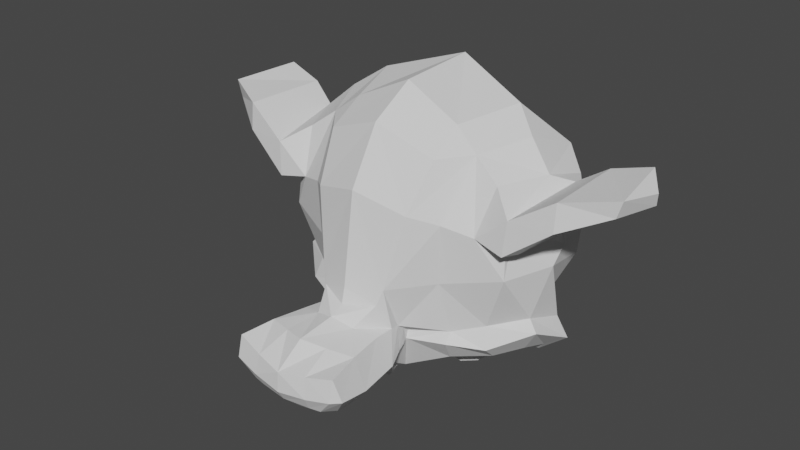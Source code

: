 # Source: Monkey.blend  (saved by Blender 2.81.16; exported with 4.5.12 LTS)
import bpy
from mathutils import Matrix  # noqa: F401  (used for matrix-valued properties, if any)

bpy.ops.wm.read_factory_settings(use_empty=True)
scene = bpy.context.scene
scene.name = 'Scene'

# ---- collections
col_collection = bpy.data.collections.new('Collection'); scene.collection.children.link(col_collection)

# ---- world
world_world = bpy.data.worlds.new('World'); scene.world = world_world
world_world.use_nodes = True; world_world.node_tree.nodes.clear()
_N = world_world.node_tree.nodes; _L = world_world.node_tree.links
n0 = _N.new('ShaderNodeOutputWorld'); n0.name = 'World Output'; n0.location = (300, 300)
n1 = _N.new('ShaderNodeBackground'); n1.name = 'Background'; n1.location = (10, 300)
n1.inputs[0].default_value = (0.05088, 0.05088, 0.05088, 1.0)
_L.new(n1.outputs[0], n0.inputs[0])
n0.is_active_output = True
world_world.color = (0.05088, 0.05088, 0.05088)
world_world.use_sun_shadow = False
world_world.sun_shadow_jitter_overblur = 0.0

# ---- meshes
me_suzanne = bpy.data.meshes.new('Suzanne')
me_suzanne.from_pydata([(-0.4375, -0.2306, -0.3709), (0.4375, -0.2306, -0.3709), (-0.5, -0.3009, -0.2928), (0.5, -0.3009, -0.2928), (-0.5469, -0.34, -0.1834), (0.5469, -0.34, -0.1834), (-0.3516, -0.4181, -0.2225), (0.3516, -0.4181, -0.2225), (-0.3516, -0.3634, -0.3241), (0.3516, -0.3634, -0.3241), (-0.3516, -0.2619, -0.3866), (0.3516, -0.2619, -0.3866), (-0.2734, -0.2306, -0.4022), (0.2734, -0.2306, -0.4022), (-0.2031, -0.3009, -0.3475), (0.2031, -0.3009, -0.3475), (-0.1563, -0.34, -0.2537), (0.1562, -0.34, -0.2537), (-0.07813, -0.1525, -0.2616), (0.07812, -0.1525, -0.2616), (-0.1406, -0.1525, -0.3475), (0.1406, -0.1525, -0.3475), (-0.2422, -0.1525, -0.4022), (0.2422, -0.1525, -0.4022), (-0.2734, -0.06657, -0.4022), (0.2734, -0.06657, -0.4022), (-0.2031, -0.004068, -0.3475), (0.2031, -0.004068, -0.3475), (-0.1563, 0.04281, -0.2537), (0.1562, 0.04281, -0.2537), (-0.3516, 0.1209, -0.2225), (0.3516, 0.1209, -0.2225), (-0.3516, 0.05843, -0.3241), (0.3516, 0.05843, -0.3241), (-0.3516, -0.03532, -0.3866), (0.3516, -0.03532, -0.3866), (-0.4375, -0.06657, -0.3709), (0.4375, -0.06657, -0.3709), (-0.5, -0.004068, -0.2928), (0.5, -0.004068, -0.2928), (-0.5469, 0.04281, -0.1834), (0.5469, 0.04281, -0.1834), (-0.625, -0.1525, -0.1678), (0.625, -0.1525, -0.1678), (-0.5625, -0.1525, -0.2772), (0.5625, -0.1525, -0.2772), (-0.4688, -0.1525, -0.3631), (0.4687, -0.1525, -0.3631), (-0.4766, -0.1525, -0.3787), (0.4766, -0.1525, -0.3787), (-0.4453, -0.05876, -0.3866), (0.4453, -0.05876, -0.3866), (-0.3516, -0.01969, -0.41), (0.3516, -0.01969, -0.41), (-0.2656, -0.05876, -0.4256), (0.2656, -0.05876, -0.4256), (-0.2266, -0.1525, -0.4256), (0.2266, -0.1525, -0.4256), (-0.2656, -0.2384, -0.4256), (0.2656, -0.2384, -0.4256), (-0.3516, -0.1525, -0.4334), (0.3516, -0.1525, -0.4334), (-0.3516, -0.2775, -0.41), (0.3516, -0.2775, -0.41), (-0.4453, -0.2384, -0.3866), (0.4453, -0.2384, -0.3866), (-3.633e-08, 0.03499, -0.3475), (-4.316e-08, -0.04313, -0.4256), (-3.565e-08, -1.074, -0.3397), (-3.975e-08, -0.715, -0.3866), (-4.111e-08, -0.5822, -0.4022), (-3.428e-08, -1.168, -0.3241), (-2.404e-08, 0.01156, -0.2069), (-2.13e-08, 0.1756, -0.1756), (7.636e-08, 0.5037, 0.9416), (1.03e-07, 0.1678, 1.246), (1.01e-07, -0.3244, 1.223), (5.929e-08, -0.7775, 0.7463), (-0.2031, -0.5822, -0.1678), (0.2031, -0.5822, -0.1678), (-0.3125, -0.8322, -0.1756), (0.3125, -0.8322, -0.1756), (-0.3516, -1.09, -0.1756), (0.3516, -1.09, -0.1756), (-0.3672, -1.285, -0.1366), (0.3672, -1.285, -0.1366), (-0.3281, -1.34, -0.1287), (0.3281, -1.34, -0.1287), (-0.1797, -1.363, -0.16), (0.1797, -1.363, -0.16), (-2.199e-08, -1.379, -0.1834), (-0.4375, -0.5353, -0.1366), (0.4375, -0.5353, -0.1366), (-0.6328, -0.4338, -0.1444), (0.6328, -0.4338, -0.1444), (-0.8281, -0.2463, -0.05062), (0.8281, -0.2463, -0.05062), (-0.8594, 0.03499, -0.1991), (0.8594, 0.03499, -0.1991), (-0.7109, 0.08968, -0.2303), (0.7109, 0.08968, -0.2303), (-0.4922, 0.2069, -0.2928), (0.4922, 0.2069, -0.2928), (-0.3203, 0.3631, -0.3397), (0.3203, 0.3631, -0.3397), (-0.1563, 0.3241, -0.3631), (0.1562, 0.3241, -0.3631), (-0.0625, 0.09749, -0.3553), (0.0625, 0.09749, -0.3553), (-0.1641, 0.01937, -0.3787), (0.1641, 0.01937, -0.3787), (-0.125, -0.09001, -0.3709), (0.125, -0.09001, -0.3709), (-0.2031, -0.3009, -0.3475), (0.2031, -0.3009, -0.3475), (-0.375, -0.3791, -0.3084), (0.375, -0.3791, -0.3084), (-0.4922, -0.3322, -0.2772), (0.4922, -0.3322, -0.2772), (-0.625, -0.2072, -0.2537), (0.625, -0.2072, -0.2537), (-0.6406, -0.09782, -0.2537), (0.6406, -0.09782, -0.2537), (-0.6016, -0.01969, -0.2694), (0.6016, -0.01969, -0.2694), (-0.4297, 0.04281, -0.3241), (0.4297, 0.04281, -0.3241), (-0.25, 0.07406, -0.3631), (0.25, 0.07406, -0.3631), (-3.565e-08, -1.16, -0.3397), (-0.1094, -1.113, -0.3397), (0.1094, -1.113, -0.3397), (-0.1172, -1.231, -0.3162), (0.1172, -1.231, -0.3162), (-0.0625, -1.278, -0.3006), (0.0625, -1.278, -0.3006), (-3.155e-08, -1.285, -0.2928), (-3.701e-08, -0.59, -0.3553), (-3.633e-08, -0.5353, -0.3475), (-0.1016, -0.5431, -0.3475), (0.1016, -0.5431, -0.3475), (-0.125, -0.6213, -0.3553), (0.125, -0.6213, -0.3553), (-0.08594, -0.6838, -0.3475), (0.08594, -0.6838, -0.3475), (-0.3984, -0.4416, -0.2772), (0.3984, -0.4416, -0.2772), (-0.6172, -0.34, -0.2303), (0.6172, -0.34, -0.2303), (-0.7266, -0.1916, -0.2069), (0.7266, -0.1916, -0.2069), (-0.7422, -0.01969, -0.2616), (0.7422, -0.01969, -0.2616), (-0.6875, 0.01937, -0.3319), (0.6875, 0.01937, -0.3319), (-0.4375, 0.1522, -0.4022), (0.4375, 0.1522, -0.4022), (-0.3125, 0.2459, -0.4412), (0.3125, 0.2459, -0.4412), (-0.2031, 0.2225, -0.4569), (0.2031, 0.2225, -0.4569), (-0.1016, 0.03499, -0.4491), (0.1016, 0.03499, -0.4491), (-0.125, -0.4963, -0.4178), (0.125, -0.4963, -0.4178), (-0.2109, -0.84, -0.3162), (0.2109, -0.84, -0.3162), (-0.25, -1.098, -0.2928), (0.25, -1.098, -0.2928), (-0.2656, -1.215, -0.2694), (0.2656, -1.215, -0.2694), (-0.2344, -1.309, -0.2381), (0.2344, -1.309, -0.2381), (-0.1641, -1.324, -0.2381), (0.1641, -1.324, -0.2381), (-2.745e-08, -1.34, -0.2459), (-3.496e-08, -0.3478, -0.3319), (-3.838e-08, -0.1838, -0.3709), (-0.3281, 0.08187, -0.3475), (0.3281, 0.08187, -0.3475), (-0.1641, -0.2541, -0.3553), (0.1641, -0.2541, -0.3553), (-0.1328, -0.1838, -0.3631), (0.1328, -0.1838, -0.3631), (-0.1172, -1.082, -0.3397), (0.1172, -1.082, -0.3397), (-0.07813, -0.84, -0.3553), (0.07812, -0.84, -0.3553), (-3.701e-08, -0.84, -0.3553), (-3.633e-08, -0.7228, -0.3475), (-0.09375, -0.6681, -0.3866), (0.09375, -0.6681, -0.3866), (-0.1328, -0.6213, -0.4022), (0.1328, -0.6213, -0.4022), (-0.1094, -0.5275, -0.3866), (0.1094, -0.5275, -0.3866), (-0.03906, -0.5197, -0.3866), (0.03906, -0.5197, -0.3866), (-4.384e-08, -0.5978, -0.4334), (-0.04688, -0.5431, -0.4178), (0.04687, -0.5431, -0.4178), (-0.09375, -0.5509, -0.4178), (0.09375, -0.5509, -0.4178), (-0.1094, -0.6213, -0.4334), (0.1094, -0.6213, -0.4334), (-0.07813, -0.6447, -0.41), (0.07812, -0.6447, -0.41), (-4.179e-08, -0.6838, -0.41), (-0.2578, -0.7072, -0.16), (0.2578, -0.7072, -0.16), (-0.1641, -0.6369, -0.3162), (0.1641, -0.6369, -0.3162), (-0.1797, -0.7072, -0.3162), (0.1797, -0.7072, -0.3162), (-0.2344, -0.6447, -0.16), (0.2344, -0.6447, -0.16), (-3.155e-08, -1.27, -0.2928), (-0.04688, -1.262, -0.2928), (0.04687, -1.262, -0.2928), (-0.09375, -1.215, -0.3162), (0.09375, -1.215, -0.3162), (-0.09375, -1.137, -0.3319), (0.09375, -1.137, -0.3319), (-2.882e-08, -1.176, -0.2616), (-0.09375, -1.145, -0.2694), (0.09375, -1.145, -0.2694), (-0.09375, -1.207, -0.2459), (0.09375, -1.207, -0.2459), (-0.04688, -1.246, -0.2381), (0.04687, -1.246, -0.2381), (-2.677e-08, -1.254, -0.2381), (-0.1719, -0.1759, -0.3866), (0.1719, -0.1759, -0.3866), (-0.1875, -0.2384, -0.3787), (0.1875, -0.2384, -0.3787), (-0.3359, 0.03499, -0.3631), (0.3359, 0.03499, -0.3631), (-0.2734, 0.02718, -0.3787), (0.2734, 0.02718, -0.3787), (-0.4219, 0.003744, -0.3787), (0.4219, 0.003744, -0.3787), (-0.5625, -0.04313, -0.3006), (0.5625, -0.04313, -0.3006), (-0.5859, -0.1056, -0.2928), (0.5859, -0.1056, -0.2928), (-0.5781, -0.1994, -0.285), (0.5781, -0.1994, -0.285), (-0.4766, -0.2931, -0.3241), (0.4766, -0.2931, -0.3241), (-0.375, -0.3322, -0.3475), (0.375, -0.3322, -0.3475), (-0.2266, -0.2853, -0.3866), (0.2266, -0.2853, -0.3866), (-0.1797, -0.09782, -0.3866), (0.1797, -0.09782, -0.3866), (-0.2109, -0.01969, -0.3866), (0.2109, -0.01969, -0.3866), (-0.2344, -0.03532, -0.3631), (0.2344, -0.03532, -0.3631), (-0.1953, -0.09782, -0.3631), (0.1953, -0.09782, -0.3631), (-0.2422, -0.2697, -0.3631), (0.2422, -0.2697, -0.3631), (-0.375, -0.3088, -0.3319), (0.375, -0.3088, -0.3319), (-0.4609, -0.2775, -0.3084), (0.4609, -0.2775, -0.3084), (-0.5469, -0.1838, -0.2772), (0.5469, -0.1838, -0.2772), (-0.5547, -0.1134, -0.2772), (0.5547, -0.1134, -0.2772), (-0.5313, -0.05876, -0.285), (0.5312, -0.05876, -0.285), (-0.4141, -0.004068, -0.3553), (0.4141, -0.004068, -0.3553), (-0.2813, 0.003744, -0.3709), (0.2812, 0.003744, -0.3709), (-0.3359, 0.01156, -0.3553), (0.3359, 0.01156, -0.3553), (-0.2031, -0.2228, -0.3553), (0.2031, -0.2228, -0.3553), (-0.1953, -0.1681, -0.3553), (0.1953, -0.1681, -0.3553), (-0.1094, 0.06624, -0.2147), (0.1094, 0.06624, -0.2147), (-0.1953, 0.2694, -0.2225), (0.1953, 0.2694, -0.2225), (-0.3359, 0.2928, -0.1991), (0.3359, 0.2928, -0.1991), (-0.4844, 0.16, -0.16), (0.4844, 0.16, -0.16), (-0.6797, 0.05843, -0.0975), (0.6797, 0.05843, -0.0975), (-0.7969, 0.01156, -0.06625), (0.7969, 0.01156, -0.06625), (-0.7734, -0.2306, 0.01969), (0.7734, -0.2306, 0.01969), (-0.6016, -0.3947, -0.01937), (0.6016, -0.3947, -0.01937), (-0.4375, -0.4884, -0.07406), (0.4375, -0.4884, -0.07406), (3.283e-09, 0.5037, 0.1056), (3.538e-08, 0.5897, 0.4728), (8.729e-08, -0.59, 1.067), (1.216e-08, -0.8556, 0.2072), (-1.174e-08, -1.371, -0.06625), (-1.498e-09, -1.199, 0.05094), (5.509e-10, -0.965, 0.07438), (3.966e-09, -0.8791, 0.1134), (-0.8516, -0.1603, 0.34), (0.8516, -0.1603, 0.34), (-0.8594, -0.07438, 0.4416), (0.8594, -0.07438, 0.4416), (-0.7734, -0.1291, 0.8322), (0.7734, -0.1291, 0.8322), (-0.4609, 0.04281, 1.098), (0.4609, 0.04281, 1.098), (-0.7344, -0.4416, 0.3244), (0.7344, -0.4416, 0.3244), (-0.5937, -0.5197, 0.5588), (0.5938, -0.5197, 0.5588), (-0.6406, -0.4025, 0.8244), (0.6406, -0.4025, 0.8244), (-0.3359, -0.34, 1.059), (0.3359, -0.34, 1.059), (-0.2344, -0.7463, -0.01156), (0.2344, -0.7463, -0.01156), (-0.1797, -0.8088, 0.1369), (0.1797, -0.8088, 0.1369), (-0.2891, -1.106, 0.01188), (0.2891, -1.106, 0.01188), (-0.25, -0.8947, 0.004067), (0.25, -0.8947, 0.004067), (-0.3281, -1.309, -0.003745), (0.3281, -1.309, -0.003746), (-0.1406, -1.153, 0.0275), (0.1406, -1.153, 0.0275), (-0.125, -0.9338, 0.03532), (0.125, -0.9338, 0.03532), (-0.1641, -1.34, -0.04281), (0.1641, -1.34, -0.04281), (-0.2188, -0.6759, -0.035), (0.2187, -0.6759, -0.035), (-0.2109, -0.6213, -0.07406), (0.2109, -0.6213, -0.07406), (-0.2031, -0.5666, -0.1053), (0.2031, -0.5666, -0.1053), (-0.2109, -0.7853, 0.2306), (0.2109, -0.7853, 0.2306), (-0.2969, -0.7072, 0.6603), (0.2969, -0.7072, 0.6603), (-0.3437, -0.5431, 0.9338), (0.3438, -0.5431, 0.9338), (-0.4531, 0.4725, 0.7775), (0.4531, 0.4725, 0.7775), (-0.4531, 0.535, 0.465), (0.4531, 0.535, 0.465), (-0.4531, 0.4569, 0.1603), (0.4531, 0.4569, 0.1603), (-0.4609, 0.1287, -0.035), (0.4609, 0.1287, -0.035), (-0.7266, 0.01156, 0.05875), (0.7266, 0.01156, 0.05875), (-0.6328, 0.05843, 0.1134), (0.6328, 0.05843, 0.1134), (-0.6406, 0.3084, 0.34), (0.6406, 0.3084, 0.34), (-0.7969, 0.1678, 0.2697), (0.7969, 0.1678, 0.2697), (-0.7969, 0.2225, 0.5119), (0.7969, 0.2225, 0.5119), (-0.6406, 0.3553, 0.59), (0.6406, 0.3553, 0.59), (-0.6406, 0.285, 0.84), (0.6406, 0.285, 0.84), (-0.7969, 0.1444, 0.7541), (0.7969, 0.1444, 0.7541), (-0.6172, -0.06657, 0.9806), (0.6172, -0.06657, 0.9806), (-0.4844, -0.3713, 0.9416), (0.4844, -0.3713, 0.9416), (-0.8203, -0.06657, 0.5978), (0.8203, -0.06657, 0.5978), (-0.4062, -0.5666, 0.2463), (0.4063, -0.5666, 0.2463), (-0.4297, -0.59, 0.6056), (0.4297, -0.59, 0.6056), (-0.8906, 0.01156, 0.6291), (0.8906, 0.01156, 0.6291), (-0.7734, -0.5353, 0.5197), (0.7734, -0.5353, 0.5197), (-1.039, -0.4963, 0.7228), (1.039, -0.4963, 0.7228), (-1.281, -0.34, 0.8244), (1.281, -0.34, 0.8244), (-1.352, -0.07438, 0.8166), (1.352, -0.07438, 0.8166), (-1.234, 0.1131, 0.8166), (1.234, 0.1131, 0.8166), (-1.023, 0.08187, 0.7072), (1.023, 0.08187, 0.7072), (-1.016, 0.01937, 0.6838), (1.016, 0.01937, 0.6838), (-1.187, 0.04281, 0.7853), (1.188, 0.04281, 0.7853), (-1.266, -0.1056, 0.8009), (1.266, -0.1056, 0.8009), (-1.211, -0.3166, 0.8009), (1.211, -0.3166, 0.8009), (-1.031, -0.4338, 0.6994), (1.031, -0.4338, 0.6994), (-0.8281, -0.465, 0.5275), (0.8281, -0.465, 0.5275), (-0.9219, -0.03532, 0.6134), (0.9219, -0.03532, 0.6134), (-0.9453, -0.09001, 0.6838), (0.9453, -0.09001, 0.6838), (-0.8828, -0.4181, 0.6056), (0.8828, -0.4181, 0.6056), (-1.039, -0.3947, 0.7619), (1.039, -0.3947, 0.7619), (-1.187, -0.3009, 0.84), (1.188, -0.3009, 0.84), (-1.234, -0.1447, 0.84), (1.234, -0.1447, 0.84), (-1.172, -0.03532, 0.8322), (1.172, -0.03532, 0.8322), (-1.023, -0.05094, 0.7541), (1.023, -0.05094, 0.7541), (-0.8437, -0.1056, 0.6056), (0.8438, -0.1056, 0.6056), (-0.8359, -0.2228, 0.6681), (0.8359, -0.2228, 0.6681), (-0.7578, -0.3009, 0.6681), (0.7578, -0.3009, 0.6681), (-0.8203, -0.3088, 0.6681), (0.8203, -0.3088, 0.6681), (-0.8437, -0.3791, 0.6681), (0.8438, -0.3791, 0.6681), (-0.8125, -0.4103, 0.6681), (0.8125, -0.4103, 0.6681), (-0.7266, -0.3947, 0.465), (0.7266, -0.3947, 0.465), (-0.7187, -0.4181, 0.5666), (0.7188, -0.4181, 0.5666), (-0.7187, -0.3556, 0.5822), (0.7188, -0.3556, 0.5822), (-0.7969, -0.1916, 0.6056), (0.7969, -0.1916, 0.6056), (-0.8906, -0.1525, 0.6603), (0.8906, -0.1525, 0.6603), (-0.8906, -0.1603, 0.715), (0.8906, -0.1603, 0.715), (-0.8125, -0.4103, 0.715), (0.8125, -0.4103, 0.715), (-0.8516, -0.3791, 0.715), (0.8516, -0.3791, 0.715), (-0.8281, -0.3166, 0.715), (0.8281, -0.3166, 0.715), (-0.7656, -0.3009, 0.715), (0.7656, -0.3009, 0.715), (-0.8437, -0.2228, 0.715), (0.8438, -0.2228, 0.715), (-1.039, -0.06657, 0.8088), (1.039, -0.06657, 0.8088), (-1.187, -0.05094, 0.8791), (1.188, -0.05094, 0.8791), (-1.258, -0.1525, 0.8869), (1.258, -0.1525, 0.8869), (-1.211, -0.3088, 0.8791), (1.211, -0.3088, 0.8791), (-1.047, -0.3947, 0.8166), (1.047, -0.3947, 0.8166), (-0.8828, -0.4103, 0.6603), (0.8828, -0.4103, 0.6603), (-0.9531, -0.1056, 0.7384), (0.9531, -0.1056, 0.7384), (-0.8906, -0.2853, 0.7228), (0.8906, -0.2853, 0.7228), (-0.9375, -0.3322, 0.7306), (0.9375, -0.3322, 0.7306), (-1.0, -0.2697, 0.7619), (1.0, -0.2697, 0.7619), (-0.9609, -0.2228, 0.7463), (0.9609, -0.2228, 0.7463), (-1.016, -0.1603, 0.7697), (1.016, -0.1603, 0.7697), (-1.055, -0.2072, 0.7775), (1.055, -0.2072, 0.7775), (-1.109, -0.1838, 0.7853), (1.109, -0.1838, 0.7853), (-1.086, -0.1213, 0.7853), (1.086, -0.1213, 0.7853), (-1.023, 0.04281, 0.8791), (1.023, 0.04281, 0.8791), (-1.25, 0.07406, 0.9416), (1.25, 0.07406, 0.9416), (-1.367, -0.09782, 0.8947), (1.367, -0.09782, 0.8947), (-1.312, -0.34, 0.9259), (1.313, -0.34, 0.9259), (-1.039, -0.4806, 0.8869), (1.039, -0.4806, 0.8869), (-0.7891, -0.5197, 0.7228), (0.7891, -0.5197, 0.7228), (-0.8594, -0.01188, 0.7775), (0.8594, -0.01188, 0.7775)], [], [(46, 0, 2, 44), (3, 1, 47, 45), (44, 2, 4, 42), (5, 3, 45, 43), (2, 8, 6, 4), (7, 9, 3, 5), (0, 10, 8, 2), (9, 11, 1, 3), (10, 12, 14, 8), (15, 13, 11, 9), (8, 14, 16, 6), (17, 15, 9, 7), (14, 20, 18, 16), (19, 21, 15, 17), (12, 22, 20, 14), (21, 23, 13, 15), (22, 24, 26, 20), (27, 25, 23, 21), (20, 26, 28, 18), (29, 27, 21, 19), (26, 32, 30, 28), (31, 33, 27, 29), (24, 34, 32, 26), (33, 35, 25, 27), (34, 36, 38, 32), (39, 37, 35, 33), (32, 38, 40, 30), (41, 39, 33, 31), (38, 44, 42, 40), (43, 45, 39, 41), (36, 46, 44, 38), (45, 47, 37, 39), (46, 36, 50, 48), (51, 37, 47, 49), (36, 34, 52, 50), (53, 35, 37, 51), (34, 24, 54, 52), (55, 25, 35, 53), (24, 22, 56, 54), (57, 23, 25, 55), (22, 12, 58, 56), (59, 13, 23, 57), (12, 10, 62, 58), (63, 11, 13, 59), (10, 0, 64, 62), (65, 1, 11, 63), (0, 46, 48, 64), (49, 47, 1, 65), (60, 64, 48), (49, 65, 61), (62, 64, 60), (61, 65, 63), (60, 58, 62), (63, 59, 61), (60, 56, 58), (59, 57, 61), (60, 54, 56), (57, 55, 61), (60, 52, 54), (55, 53, 61), (60, 50, 52), (53, 51, 61), (60, 48, 50), (51, 49, 61), (88, 173, 175, 90), (175, 174, 89, 90), (86, 171, 173, 88), (174, 172, 87, 89), (84, 169, 171, 86), (172, 170, 85, 87), (82, 167, 169, 84), (170, 168, 83, 85), (80, 165, 167, 82), (168, 166, 81, 83), (78, 91, 145, 163), (146, 92, 79, 164), (91, 93, 147, 145), (148, 94, 92, 146), (93, 95, 149, 147), (150, 96, 94, 148), (95, 97, 151, 149), (152, 98, 96, 150), (97, 99, 153, 151), (154, 100, 98, 152), (99, 101, 155, 153), (156, 102, 100, 154), (101, 103, 157, 155), (158, 104, 102, 156), (103, 105, 159, 157), (160, 106, 104, 158), (105, 107, 161, 159), (162, 108, 106, 160), (107, 66, 67, 161), (67, 66, 108, 162), (109, 127, 159, 161), (160, 128, 110, 162), (127, 178, 157, 159), (158, 179, 128, 160), (125, 155, 157, 178), (158, 156, 126, 179), (123, 153, 155, 125), (156, 154, 124, 126), (121, 151, 153, 123), (154, 152, 122, 124), (119, 149, 151, 121), (152, 150, 120, 122), (117, 147, 149, 119), (150, 148, 118, 120), (115, 145, 147, 117), (148, 146, 116, 118), (113, 163, 145, 115), (146, 164, 114, 116), (113, 180, 176, 163), (176, 181, 114, 164), (109, 161, 67, 111), (67, 162, 110, 112), (111, 67, 177, 182), (177, 67, 112, 183), (176, 180, 182, 177), (183, 181, 176, 177), (134, 136, 175, 173), (175, 136, 135, 174), (132, 134, 173, 171), (174, 135, 133, 172), (130, 132, 171, 169), (172, 133, 131, 170), (165, 186, 184, 167), (185, 187, 166, 168), (130, 169, 167, 184), (168, 170, 131, 185), (143, 189, 188, 186), (188, 189, 144, 187), (184, 186, 188, 68), (188, 187, 185, 68), (129, 130, 184, 68), (185, 131, 129, 68), (141, 192, 190, 143), (191, 193, 142, 144), (139, 194, 192, 141), (193, 195, 140, 142), (138, 196, 194, 139), (195, 197, 138, 140), (137, 70, 196, 138), (197, 70, 137, 138), (189, 143, 190, 69), (191, 144, 189, 69), (69, 190, 205, 207), (206, 191, 69, 207), (70, 198, 199, 196), (200, 198, 70, 197), (196, 199, 201, 194), (202, 200, 197, 195), (194, 201, 203, 192), (204, 202, 195, 193), (192, 203, 205, 190), (206, 204, 193, 191), (198, 203, 201, 199), (202, 204, 198, 200), (198, 207, 205, 203), (206, 207, 198, 204), (138, 139, 163, 176), (164, 140, 138, 176), (139, 141, 210, 163), (211, 142, 140, 164), (141, 143, 212, 210), (213, 144, 142, 211), (143, 186, 165, 212), (166, 187, 144, 213), (80, 208, 212, 165), (213, 209, 81, 166), (208, 214, 210, 212), (211, 215, 209, 213), (78, 163, 210, 214), (211, 164, 79, 215), (130, 129, 71, 221), (71, 129, 131, 222), (132, 130, 221, 219), (222, 131, 133, 220), (134, 132, 219, 217), (220, 133, 135, 218), (136, 134, 217, 216), (218, 135, 136, 216), (216, 217, 228, 230), (229, 218, 216, 230), (217, 219, 226, 228), (227, 220, 218, 229), (219, 221, 224, 226), (225, 222, 220, 227), (221, 71, 223, 224), (223, 71, 222, 225), (223, 230, 228, 224), (229, 230, 223, 225), (224, 228, 226), (227, 229, 225), (182, 180, 233, 231), (234, 181, 183, 232), (111, 182, 231, 253), (232, 183, 112, 254), (109, 111, 253, 255), (254, 112, 110, 256), (180, 113, 251, 233), (252, 114, 181, 234), (113, 115, 249, 251), (250, 116, 114, 252), (115, 117, 247, 249), (248, 118, 116, 250), (117, 119, 245, 247), (246, 120, 118, 248), (119, 121, 243, 245), (244, 122, 120, 246), (121, 123, 241, 243), (242, 124, 122, 244), (123, 125, 239, 241), (240, 126, 124, 242), (125, 178, 235, 239), (236, 179, 126, 240), (178, 127, 237, 235), (238, 128, 179, 236), (127, 109, 255, 237), (256, 110, 128, 238), (237, 255, 257, 275), (258, 256, 238, 276), (235, 237, 275, 277), (276, 238, 236, 278), (239, 235, 277, 273), (278, 236, 240, 274), (241, 239, 273, 271), (274, 240, 242, 272), (243, 241, 271, 269), (272, 242, 244, 270), (245, 243, 269, 267), (270, 244, 246, 268), (247, 245, 267, 265), (268, 246, 248, 266), (249, 247, 265, 263), (266, 248, 250, 264), (251, 249, 263, 261), (264, 250, 252, 262), (233, 251, 261, 279), (262, 252, 234, 280), (255, 253, 259, 257), (260, 254, 256, 258), (253, 231, 281, 259), (282, 232, 254, 260), (231, 233, 279, 281), (280, 234, 232, 282), (66, 107, 283, 72), (284, 108, 66, 72), (107, 105, 285, 283), (286, 106, 108, 284), (105, 103, 287, 285), (288, 104, 106, 286), (103, 101, 289, 287), (290, 102, 104, 288), (101, 99, 291, 289), (292, 100, 102, 290), (99, 97, 293, 291), (294, 98, 100, 292), (97, 95, 295, 293), (296, 96, 98, 294), (95, 93, 297, 295), (298, 94, 96, 296), (93, 91, 299, 297), (300, 92, 94, 298), (307, 308, 327, 337), (328, 308, 307, 338), (306, 307, 337, 335), (338, 307, 306, 336), (305, 306, 335, 339), (336, 306, 305, 340), (88, 90, 305, 339), (305, 90, 89, 340), (86, 88, 339, 333), (340, 89, 87, 334), (84, 86, 333, 329), (334, 87, 85, 330), (82, 84, 329, 331), (330, 85, 83, 332), (329, 335, 337, 331), (338, 336, 330, 332), (329, 333, 339, 335), (340, 334, 330, 336), (325, 331, 337, 327), (338, 332, 326, 328), (80, 82, 331, 325), (332, 83, 81, 326), (208, 341, 343, 214), (344, 342, 209, 215), (80, 325, 341, 208), (342, 326, 81, 209), (78, 214, 343, 345), (344, 215, 79, 346), (78, 345, 299, 91), (300, 346, 79, 92), (76, 323, 351, 303), (352, 324, 76, 303), (303, 351, 349, 77), (350, 352, 303, 77), (77, 349, 347, 304), (348, 350, 77, 304), (304, 347, 327, 308), (328, 348, 304, 308), (325, 327, 347, 341), (348, 328, 326, 342), (295, 297, 317, 309), (318, 298, 296, 310), (75, 315, 323, 76), (324, 316, 75, 76), (301, 357, 355, 302), (356, 358, 301, 302), (302, 355, 353, 74), (354, 356, 302, 74), (74, 353, 315, 75), (316, 354, 74, 75), (291, 293, 361, 363), (362, 294, 292, 364), (363, 361, 367, 365), (368, 362, 364, 366), (365, 367, 369, 371), (370, 368, 366, 372), (371, 369, 375, 373), (376, 370, 372, 374), (313, 377, 373, 375), (374, 378, 314, 376), (315, 353, 373, 377), (374, 354, 316, 378), (353, 355, 371, 373), (372, 356, 354, 374), (355, 357, 365, 371), (366, 358, 356, 372), (357, 359, 363, 365), (364, 360, 358, 366), (289, 291, 363, 359), (364, 292, 290, 360), (73, 359, 357, 301), (358, 360, 73, 301), (283, 285, 287, 289), (288, 286, 284, 290), (283, 289, 359, 73), (360, 290, 284, 73), (72, 283, 73), (73, 284, 72), (293, 295, 309, 361), (310, 296, 294, 362), (309, 311, 367, 361), (368, 312, 310, 362), (311, 381, 369, 367), (370, 382, 312, 368), (313, 375, 369, 381), (370, 376, 314, 382), (347, 349, 385, 383), (386, 350, 348, 384), (317, 383, 385, 319), (386, 384, 318, 320), (297, 299, 383, 317), (384, 300, 298, 318), (299, 343, 341, 383), (342, 344, 300, 384), (341, 347, 383), (384, 348, 342), (299, 345, 343), (344, 346, 300), (313, 321, 379, 377), (380, 322, 314, 378), (315, 377, 379, 323), (380, 378, 316, 324), (319, 385, 379, 321), (380, 386, 320, 322), (349, 351, 379, 385), (380, 352, 350, 386), (323, 379, 351), (352, 380, 324), (399, 387, 413, 401), (414, 388, 400, 402), (399, 401, 403, 397), (404, 402, 400, 398), (397, 403, 405, 395), (406, 404, 398, 396), (395, 405, 407, 393), (408, 406, 396, 394), (393, 407, 409, 391), (410, 408, 394, 392), (391, 409, 411, 389), (412, 410, 392, 390), (409, 419, 417, 411), (418, 420, 410, 412), (407, 421, 419, 409), (420, 422, 408, 410), (405, 423, 421, 407), (422, 424, 406, 408), (403, 425, 423, 405), (424, 426, 404, 406), (401, 427, 425, 403), (426, 428, 402, 404), (401, 413, 415, 427), (416, 414, 402, 428), (317, 319, 443, 441), (444, 320, 318, 442), (319, 389, 411, 443), (412, 390, 320, 444), (309, 317, 441, 311), (442, 318, 310, 312), (381, 429, 413, 387), (414, 430, 382, 388), (411, 417, 439, 443), (440, 418, 412, 444), (437, 445, 443, 439), (444, 446, 438, 440), (433, 445, 437, 435), (438, 446, 434, 436), (431, 447, 445, 433), (446, 448, 432, 434), (429, 447, 431, 449), (432, 448, 430, 450), (413, 429, 449, 415), (450, 430, 414, 416), (311, 447, 429, 381), (430, 448, 312, 382), (311, 441, 445, 447), (446, 442, 312, 448), (441, 443, 445), (446, 444, 442), (415, 449, 451, 475), (452, 450, 416, 476), (449, 431, 461, 451), (462, 432, 450, 452), (431, 433, 459, 461), (460, 434, 432, 462), (433, 435, 457, 459), (458, 436, 434, 460), (435, 437, 455, 457), (456, 438, 436, 458), (437, 439, 453, 455), (454, 440, 438, 456), (439, 417, 473, 453), (474, 418, 440, 454), (427, 415, 475, 463), (476, 416, 428, 464), (425, 427, 463, 465), (464, 428, 426, 466), (423, 425, 465, 467), (466, 426, 424, 468), (421, 423, 467, 469), (468, 424, 422, 470), (419, 421, 469, 471), (470, 422, 420, 472), (417, 419, 471, 473), (472, 420, 418, 474), (457, 455, 479, 477), (480, 456, 458, 478), (477, 479, 481, 483), (482, 480, 478, 484), (483, 481, 487, 485), (488, 482, 484, 486), (485, 487, 489, 491), (490, 488, 486, 492), (463, 475, 485, 491), (486, 476, 464, 492), (451, 483, 485, 475), (486, 484, 452, 476), (451, 461, 477, 483), (478, 462, 452, 484), (457, 477, 461, 459), (462, 478, 458, 460), (453, 473, 479, 455), (480, 474, 454, 456), (471, 481, 479, 473), (480, 482, 472, 474), (469, 487, 481, 471), (482, 488, 470, 472), (467, 489, 487, 469), (488, 490, 468, 470), (465, 491, 489, 467), (490, 492, 466, 468), (463, 491, 465), (466, 492, 464), (391, 389, 503, 501), (504, 390, 392, 502), (393, 391, 501, 499), (502, 392, 394, 500), (395, 393, 499, 497), (500, 394, 396, 498), (397, 395, 497, 495), (498, 396, 398, 496), (399, 397, 495, 493), (496, 398, 400, 494), (387, 399, 493, 505), (494, 400, 388, 506), (493, 501, 503, 505), (504, 502, 494, 506), (493, 495, 499, 501), (500, 496, 494, 502), (495, 497, 499), (500, 498, 496), (313, 381, 387, 505), (388, 382, 314, 506), (313, 505, 503, 321), (504, 506, 314, 322), (319, 321, 503, 389), (504, 322, 320, 390)])
_uv = me_suzanne.uv_layers.new(name='UVMap')
_uv.uv.foreach_set('vector', [0.891, 0.5901, 0.8706, 0.5896, 0.8601, 0.5601, 0.9046, 0.5594, 0.8562, 0.8505, 0.8681, 0.8215, 0.8884, 0.822, 0.9006, 0.8532, 0.9046, 0.5594, 0.8601, 0.5601, 0.853, 0.5216, 0.9202, 0.5245, 0.8475, 0.8887, 0.8562, 0.8505, 0.9006, 0.8532, 0.9147, 0.8887, 0.8601, 0.5601, 0.8289, 0.5908, 0.7985, 0.5695, 0.853, 0.5216, 0.7951, 0.8384, 0.8264, 0.8185, 0.8562, 0.8505, 0.8475, 0.8887, 0.8706, 0.5896, 0.8544, 0.6048, 0.8289, 0.5908, 0.8601, 0.5601, 0.8264, 0.8185, 0.8525, 0.8057, 0.8681, 0.8215, 0.8562, 0.8505, 0.8544, 0.6048, 0.8541, 0.6255, 0.8282, 0.6334, 0.8289, 0.5908, 0.8276, 0.776, 0.8532, 0.785, 0.8525, 0.8057, 0.8264, 0.8185, 0.8289, 0.5908, 0.8282, 0.6334, 0.791, 0.6454, 0.7985, 0.5695, 0.791, 0.7622, 0.8276, 0.776, 0.8264, 0.8185, 0.7951, 0.8384, 0.8282, 0.6334, 0.8552, 0.6685, 0.8424, 0.7025, 0.791, 0.6454, 0.8448, 0.7075, 0.8561, 0.742, 0.8276, 0.776, 0.791, 0.7622, 0.8541, 0.6255, 0.8675, 0.6423, 0.8552, 0.6685, 0.8282, 0.6334, 0.8561, 0.742, 0.8673, 0.7688, 0.8532, 0.785, 0.8276, 0.776, 0.8675, 0.6423, 0.8905, 0.6419, 0.9004, 0.667, 0.8552, 0.6685, 0.9012, 0.7456, 0.8902, 0.7702, 0.8673, 0.7688, 0.8561, 0.742, 0.8552, 0.6685, 0.9004, 0.667, 0.9189, 0.6997, 0.8424, 0.7025, 0.9212, 0.7137, 0.9012, 0.7456, 0.8561, 0.742, 0.8448, 0.7075, 0.9004, 0.667, 0.9319, 0.6368, 0.9684, 0.6453, 0.9189, 0.6997, 0.9682, 0.7702, 0.9314, 0.7771, 0.9012, 0.7456, 0.9212, 0.7137, 0.8905, 0.6419, 0.9059, 0.6279, 0.9319, 0.6368, 0.9004, 0.667, 0.9314, 0.7771, 0.905, 0.7849, 0.8902, 0.7702, 0.9012, 0.7456, 0.9059, 0.6279, 0.9062, 0.6057, 0.9337, 0.593, 0.9319, 0.6368, 0.9312, 0.8209, 0.9044, 0.807, 0.905, 0.7849, 0.9314, 0.7771, 0.9319, 0.6368, 0.9337, 0.593, 0.9684, 0.5738, 0.9684, 0.6453, 0.965, 0.8417, 0.9312, 0.8209, 0.9314, 0.7771, 0.9682, 0.7702, 0.9337, 0.593, 0.9046, 0.5594, 0.9202, 0.5245, 0.9684, 0.5738, 0.9147, 0.8887, 0.9006, 0.8532, 0.9312, 0.8209, 0.965, 0.8417, 0.9062, 0.6057, 0.891, 0.5901, 0.9046, 0.5594, 0.9337, 0.593, 0.9006, 0.8532, 0.8884, 0.822, 0.9044, 0.807, 0.9312, 0.8209, 0.891, 0.5901, 0.9062, 0.6057, 0.9024, 0.6079, 0.8896, 0.5933, 0.9006, 0.8047, 0.9044, 0.807, 0.8884, 0.822, 0.8872, 0.8187, 0.9062, 0.6057, 0.9059, 0.6279, 0.8998, 0.6263, 0.9024, 0.6079, 0.8988, 0.7862, 0.905, 0.7849, 0.9044, 0.807, 0.9006, 0.8047, 0.9059, 0.6279, 0.8905, 0.6419, 0.8878, 0.6365, 0.8998, 0.6263, 0.8874, 0.7754, 0.8902, 0.7702, 0.905, 0.7849, 0.8988, 0.7862, 0.8905, 0.6419, 0.8675, 0.6423, 0.8709, 0.6352, 0.8878, 0.6365, 0.8704, 0.776, 0.8673, 0.7688, 0.8902, 0.7702, 0.8874, 0.7754, 0.8675, 0.6423, 0.8541, 0.6255, 0.8599, 0.6239, 0.8709, 0.6352, 0.8589, 0.7868, 0.8532, 0.785, 0.8673, 0.7688, 0.8704, 0.776, 0.8541, 0.6255, 0.8544, 0.6048, 0.8597, 0.6082, 0.8599, 0.6239, 0.8579, 0.8025, 0.8525, 0.8057, 0.8532, 0.785, 0.8589, 0.7868, 0.8544, 0.6048, 0.8706, 0.5896, 0.8717, 0.594, 0.8597, 0.6082, 0.8693, 0.8172, 0.8681, 0.8215, 0.8525, 0.8057, 0.8579, 0.8025, 0.8706, 0.5896, 0.891, 0.5901, 0.8896, 0.5933, 0.8717, 0.594, 0.8872, 0.8187, 0.8884, 0.822, 0.8681, 0.8215, 0.8693, 0.8172, 0.8794, 0.6165, 0.8717, 0.594, 0.8896, 0.5933, 0.8872, 0.8187, 0.8693, 0.8172, 0.878, 0.7951, 0.8597, 0.6082, 0.8717, 0.594, 0.8794, 0.6165, 0.878, 0.7951, 0.8693, 0.8172, 0.8579, 0.8025, 0.8794, 0.6165, 0.8599, 0.6239, 0.8597, 0.6082, 0.8579, 0.8025, 0.8589, 0.7868, 0.878, 0.7951, 0.8794, 0.6165, 0.8709, 0.6352, 0.8599, 0.6239, 0.8589, 0.7868, 0.8704, 0.776, 0.878, 0.7951, 0.8794, 0.6165, 0.8878, 0.6365, 0.8709, 0.6352, 0.8704, 0.776, 0.8874, 0.7754, 0.878, 0.7951, 0.8794, 0.6165, 0.8998, 0.6263, 0.8878, 0.6365, 0.8874, 0.7754, 0.8988, 0.7862, 0.878, 0.7951, 0.8794, 0.6165, 0.9024, 0.6079, 0.8998, 0.6263, 0.8988, 0.7862, 0.9006, 0.8047, 0.878, 0.7951, 0.8794, 0.6165, 0.8896, 0.5933, 0.9024, 0.6079, 0.9006, 0.8047, 0.8872, 0.8187, 0.878, 0.7951, 0.5403, 0.05381, 0.5364, 0.06207, 0.5189, 0.05968, 0.5189, 0.05029, 0.5189, 0.05968, 0.5015, 0.06204, 0.4976, 0.05377, 0.5189, 0.05029, 0.5519, 0.05834, 0.5428, 0.06409, 0.5364, 0.06207, 0.5403, 0.05381, 0.5015, 0.06204, 0.4951, 0.06405, 0.486, 0.05827, 0.4976, 0.05377, 0.5551, 0.0619, 0.5463, 0.07267, 0.5428, 0.06409, 0.5519, 0.05834, 0.4951, 0.06405, 0.4916, 0.07262, 0.4828, 0.06183, 0.486, 0.05827, 0.5638, 0.07659, 0.5483, 0.08489, 0.5463, 0.07267, 0.5551, 0.0619, 0.4916, 0.07262, 0.4895, 0.08486, 0.474, 0.07651, 0.4828, 0.06183, 0.5831, 0.1085, 0.5556, 0.1217, 0.5483, 0.08489, 0.5638, 0.07659, 0.4895, 0.08486, 0.4822, 0.1218, 0.4545, 0.1085, 0.474, 0.07651, 0.6055, 0.1651, 0.6474, 0.2005, 0.6215, 0.2278, 0.5531, 0.2096, 0.4165, 0.2295, 0.3897, 0.2019, 0.432, 0.1656, 0.4853, 0.2101, 0.6474, 0.2005, 0.6764, 0.2332, 0.6648, 0.2532, 0.6215, 0.2278, 0.3727, 0.2564, 0.3603, 0.2359, 0.3897, 0.2019, 0.4165, 0.2295, 0.6764, 0.2332, 0.7153, 0.2654, 0.6839, 0.28, 0.6648, 0.2532, 0.3537, 0.2846, 0.3205, 0.2703, 0.3603, 0.2359, 0.3727, 0.2564, 0.7153, 0.2654, 0.7073, 0.3101, 0.6875, 0.3115, 0.6839, 0.28, 0.3512, 0.3174, 0.3307, 0.3169, 0.3205, 0.2703, 0.3537, 0.2846, 0.7073, 0.3101, 0.6974, 0.3327, 0.6768, 0.3239, 0.6875, 0.3115, 0.3627, 0.3297, 0.342, 0.3397, 0.3307, 0.3169, 0.3512, 0.3174, 0.6974, 0.3327, 0.6628, 0.3725, 0.6391, 0.3573, 0.6768, 0.3239, 0.4028, 0.3621, 0.3793, 0.3787, 0.342, 0.3397, 0.3627, 0.3297, 0.6628, 0.3725, 0.6268, 0.3958, 0.6183, 0.3752, 0.6391, 0.3573, 0.4246, 0.3793, 0.4169, 0.4006, 0.3793, 0.3787, 0.4028, 0.3621, 0.6268, 0.3958, 0.6048, 0.3978, 0.6008, 0.3779, 0.6183, 0.3752, 0.4424, 0.3812, 0.4393, 0.4015, 0.4169, 0.4006, 0.4246, 0.3793, 0.6048, 0.3978, 0.5531, 0.3905, 0.5597, 0.357, 0.6008, 0.3779, 0.4829, 0.3585, 0.4909, 0.3919, 0.4393, 0.4015, 0.4424, 0.3812, 0.5531, 0.3905, 0.5219, 0.386, 0.5211, 0.3439, 0.5597, 0.357, 0.5211, 0.3439, 0.5219, 0.386, 0.4909, 0.3919, 0.4829, 0.3585, 0.5773, 0.3402, 0.5998, 0.3448, 0.6008, 0.3779, 0.5597, 0.357, 0.4424, 0.3812, 0.442, 0.3478, 0.4646, 0.3422, 0.4829, 0.3585, 0.5998, 0.3448, 0.6155, 0.342, 0.6183, 0.3752, 0.6008, 0.3779, 0.4246, 0.3793, 0.426, 0.3456, 0.442, 0.3478, 0.4424, 0.3812, 0.6345, 0.3323, 0.6391, 0.3573, 0.6183, 0.3752, 0.6155, 0.342, 0.4246, 0.3793, 0.4028, 0.3621, 0.4064, 0.3365, 0.426, 0.3456, 0.6624, 0.3128, 0.6768, 0.3239, 0.6391, 0.3573, 0.6345, 0.3323, 0.4028, 0.3621, 0.3627, 0.3297, 0.3771, 0.3177, 0.4064, 0.3365, 0.6684, 0.298, 0.6875, 0.3115, 0.6768, 0.3239, 0.6624, 0.3128, 0.3627, 0.3297, 0.3512, 0.3174, 0.3703, 0.3026, 0.3771, 0.3177, 0.6641, 0.2779, 0.6839, 0.28, 0.6875, 0.3115, 0.6684, 0.298, 0.3512, 0.3174, 0.3537, 0.2846, 0.3741, 0.2818, 0.3703, 0.3026, 0.6392, 0.253, 0.6648, 0.2532, 0.6839, 0.28, 0.6641, 0.2779, 0.3537, 0.2846, 0.3727, 0.2564, 0.3989, 0.2556, 0.3741, 0.2818, 0.614, 0.2427, 0.6215, 0.2278, 0.6648, 0.2532, 0.6392, 0.253, 0.3727, 0.2564, 0.4165, 0.2295, 0.4245, 0.2445, 0.3989, 0.2556, 0.5729, 0.2586, 0.5531, 0.2096, 0.6215, 0.2278, 0.614, 0.2427, 0.4165, 0.2295, 0.4853, 0.2101, 0.4664, 0.2597, 0.4245, 0.2445, 0.5729, 0.2586, 0.5639, 0.272, 0.5198, 0.2489, 0.5531, 0.2096, 0.5198, 0.2489, 0.4759, 0.2731, 0.4664, 0.2597, 0.4853, 0.2101, 0.5773, 0.3402, 0.5597, 0.357, 0.5211, 0.3439, 0.5585, 0.3166, 0.5211, 0.3439, 0.4829, 0.3585, 0.4646, 0.3422, 0.4826, 0.3178, 0.5585, 0.3166, 0.5211, 0.3439, 0.5203, 0.2948, 0.5569, 0.2912, 0.5203, 0.2948, 0.5211, 0.3439, 0.4826, 0.3178, 0.4834, 0.2922, 0.5198, 0.2489, 0.5639, 0.272, 0.5569, 0.2912, 0.5203, 0.2948, 0.4834, 0.2922, 0.4759, 0.2731, 0.5198, 0.2489, 0.5203, 0.2948, 0.5255, 0.06897, 0.5189, 0.0679, 0.5189, 0.05968, 0.5364, 0.06207, 0.5189, 0.05968, 0.5189, 0.0679, 0.5124, 0.06896, 0.5015, 0.06204, 0.5312, 0.07383, 0.5255, 0.06897, 0.5364, 0.06207, 0.5428, 0.06409, 0.5015, 0.06204, 0.5124, 0.06896, 0.5066, 0.07381, 0.4951, 0.06405, 0.531, 0.08743, 0.5312, 0.07383, 0.5428, 0.06409, 0.5463, 0.07267, 0.4951, 0.06405, 0.5066, 0.07381, 0.5068, 0.08742, 0.4916, 0.07262, 0.5556, 0.1217, 0.532, 0.1277, 0.5327, 0.09092, 0.5483, 0.08489, 0.5052, 0.09091, 0.5058, 0.1277, 0.4822, 0.1218, 0.4895, 0.08486, 0.531, 0.08743, 0.5463, 0.07267, 0.5483, 0.08489, 0.5327, 0.09092, 0.4895, 0.08486, 0.4916, 0.07262, 0.5068, 0.08742, 0.5052, 0.09091, 0.5381, 0.1584, 0.519, 0.1517, 0.5189, 0.1284, 0.532, 0.1277, 0.5189, 0.1284, 0.519, 0.1517, 0.4999, 0.1584, 0.5058, 0.1277, 0.5327, 0.09092, 0.532, 0.1277, 0.5189, 0.1284, 0.5189, 0.09395, 0.5189, 0.1284, 0.5058, 0.1277, 0.5052, 0.09091, 0.5189, 0.09395, 0.5189, 0.08518, 0.531, 0.08743, 0.5327, 0.09092, 0.5189, 0.09395, 0.5052, 0.09091, 0.5068, 0.08742, 0.5189, 0.08518, 0.5189, 0.09395, 0.5484, 0.1736, 0.538, 0.176, 0.5352, 0.1668, 0.5381, 0.1584, 0.5028, 0.1669, 0.5001, 0.176, 0.4897, 0.1737, 0.4999, 0.1584, 0.5443, 0.1934, 0.5372, 0.1876, 0.538, 0.176, 0.5484, 0.1736, 0.5001, 0.176, 0.5009, 0.1876, 0.494, 0.1934, 0.4897, 0.1737, 0.5198, 0.2008, 0.5288, 0.1918, 0.5372, 0.1876, 0.5443, 0.1934, 0.5009, 0.1876, 0.5092, 0.1916, 0.5198, 0.2008, 0.494, 0.1934, 0.5176, 0.1906, 0.5191, 0.1854, 0.5288, 0.1918, 0.5198, 0.2008, 0.5092, 0.1916, 0.5191, 0.1854, 0.5176, 0.1906, 0.5198, 0.2008, 0.519, 0.1517, 0.5381, 0.1584, 0.5352, 0.1668, 0.519, 0.159, 0.5028, 0.1669, 0.4999, 0.1584, 0.519, 0.1517, 0.519, 0.159, 0.519, 0.159, 0.5352, 0.1668, 0.5311, 0.1716, 0.519, 0.1656, 0.5069, 0.1717, 0.5028, 0.1669, 0.519, 0.159, 0.519, 0.1656, 0.5191, 0.1854, 0.5191, 0.1795, 0.5282, 0.1863, 0.5288, 0.1918, 0.5098, 0.1863, 0.5191, 0.1795, 0.5191, 0.1854, 0.5092, 0.1916, 0.5288, 0.1918, 0.5282, 0.1863, 0.5335, 0.1842, 0.5372, 0.1876, 0.5045, 0.1842, 0.5098, 0.1863, 0.5092, 0.1916, 0.5009, 0.1876, 0.5372, 0.1876, 0.5335, 0.1842, 0.5334, 0.1767, 0.538, 0.176, 0.5046, 0.1768, 0.5045, 0.1842, 0.5009, 0.1876, 0.5001, 0.176, 0.538, 0.176, 0.5334, 0.1767, 0.5311, 0.1716, 0.5352, 0.1668, 0.5069, 0.1717, 0.5046, 0.1768, 0.5001, 0.176, 0.5028, 0.1669, 0.5191, 0.1795, 0.5334, 0.1767, 0.5335, 0.1842, 0.5282, 0.1863, 0.5045, 0.1842, 0.5046, 0.1768, 0.5191, 0.1795, 0.5098, 0.1863, 0.5191, 0.1795, 0.519, 0.1656, 0.5311, 0.1716, 0.5334, 0.1767, 0.5069, 0.1717, 0.519, 0.1656, 0.5191, 0.1795, 0.5046, 0.1768, 0.5198, 0.2008, 0.5443, 0.1934, 0.5531, 0.2096, 0.5198, 0.2489, 0.4853, 0.2101, 0.494, 0.1934, 0.5198, 0.2008, 0.5198, 0.2489, 0.5443, 0.1934, 0.5484, 0.1736, 0.5616, 0.1678, 0.5531, 0.2096, 0.4764, 0.168, 0.4897, 0.1737, 0.494, 0.1934, 0.4853, 0.2101, 0.5484, 0.1736, 0.5381, 0.1584, 0.5595, 0.1493, 0.5616, 0.1678, 0.4784, 0.1494, 0.4999, 0.1584, 0.4897, 0.1737, 0.4764, 0.168, 0.5381, 0.1584, 0.532, 0.1277, 0.5556, 0.1217, 0.5595, 0.1493, 0.4822, 0.1218, 0.5058, 0.1277, 0.4999, 0.1584, 0.4784, 0.1494, 0.5831, 0.1085, 0.5961, 0.1334, 0.5595, 0.1493, 0.5556, 0.1217, 0.4784, 0.1494, 0.4414, 0.1336, 0.4545, 0.1085, 0.4822, 0.1218, 0.5961, 0.1334, 0.6012, 0.1479, 0.5616, 0.1678, 0.5595, 0.1493, 0.4764, 0.168, 0.4363, 0.1482, 0.4414, 0.1336, 0.4784, 0.1494, 0.6055, 0.1651, 0.5531, 0.2096, 0.5616, 0.1678, 0.6012, 0.1479, 0.4764, 0.168, 0.4853, 0.2101, 0.432, 0.1656, 0.4363, 0.1482, 0.531, 0.08743, 0.5189, 0.08518, 0.5189, 0.08387, 0.5289, 0.08496, 0.5189, 0.08387, 0.5189, 0.08518, 0.5068, 0.08742, 0.5089, 0.08495, 0.5312, 0.07383, 0.531, 0.08743, 0.5289, 0.08496, 0.529, 0.07543, 0.5089, 0.08495, 0.5068, 0.08742, 0.5066, 0.07381, 0.5088, 0.07542, 0.5255, 0.06897, 0.5312, 0.07383, 0.529, 0.07543, 0.5238, 0.07051, 0.5088, 0.07542, 0.5066, 0.07381, 0.5124, 0.06896, 0.5141, 0.0705, 0.5189, 0.0679, 0.5255, 0.06897, 0.5238, 0.07051, 0.5189, 0.06947, 0.5141, 0.0705, 0.5124, 0.06896, 0.5189, 0.0679, 0.5189, 0.06947, 0.5189, 0.06947, 0.5238, 0.07051, 0.5216, 0.07497, 0.5189, 0.07426, 0.5163, 0.07497, 0.5141, 0.0705, 0.5189, 0.06947, 0.5189, 0.07426, 0.5238, 0.07051, 0.529, 0.07543, 0.5242, 0.07669, 0.5216, 0.07497, 0.5136, 0.07668, 0.5088, 0.07542, 0.5141, 0.0705, 0.5163, 0.07497, 0.529, 0.07543, 0.5289, 0.08496, 0.5246, 0.07989, 0.5242, 0.07669, 0.5133, 0.07988, 0.5089, 0.08495, 0.5088, 0.07542, 0.5136, 0.07668, 0.5289, 0.08496, 0.5189, 0.08387, 0.5189, 0.07933, 0.5246, 0.07989, 0.5189, 0.07933, 0.5189, 0.08387, 0.5089, 0.08495, 0.5133, 0.07988, 0.5189, 0.07933, 0.5189, 0.07426, 0.5216, 0.07497, 0.5246, 0.07989, 0.5163, 0.07497, 0.5189, 0.07426, 0.5189, 0.07933, 0.5133, 0.07988, 0.5246, 0.07989, 0.5216, 0.07497, 0.5242, 0.07669, 0.5136, 0.07668, 0.5163, 0.07497, 0.5133, 0.07988, 0.5569, 0.2912, 0.5639, 0.272, 0.5718, 0.2773, 0.5684, 0.2929, 0.4681, 0.2786, 0.4759, 0.2731, 0.4834, 0.2922, 0.472, 0.2943, 0.5585, 0.3166, 0.5569, 0.2912, 0.5684, 0.2929, 0.5731, 0.3114, 0.472, 0.2943, 0.4834, 0.2922, 0.4826, 0.3178, 0.4678, 0.3131, 0.5773, 0.3402, 0.5585, 0.3166, 0.5731, 0.3114, 0.5849, 0.3277, 0.4678, 0.3131, 0.4826, 0.3178, 0.4646, 0.3422, 0.4565, 0.33, 0.5639, 0.272, 0.5729, 0.2586, 0.5807, 0.2666, 0.5718, 0.2773, 0.4587, 0.268, 0.4664, 0.2597, 0.4759, 0.2731, 0.4681, 0.2786, 0.5729, 0.2586, 0.614, 0.2427, 0.6117, 0.2557, 0.5807, 0.2666, 0.4271, 0.2577, 0.4245, 0.2445, 0.4664, 0.2597, 0.4587, 0.268, 0.614, 0.2427, 0.6392, 0.253, 0.6325, 0.2629, 0.6117, 0.2557, 0.4061, 0.2655, 0.3989, 0.2556, 0.4245, 0.2445, 0.4271, 0.2577, 0.6392, 0.253, 0.6641, 0.2779, 0.6537, 0.28, 0.6325, 0.2629, 0.3849, 0.2836, 0.3741, 0.2818, 0.3989, 0.2556, 0.4061, 0.2655, 0.6641, 0.2779, 0.6684, 0.298, 0.6561, 0.2976, 0.6537, 0.28, 0.383, 0.3019, 0.3703, 0.3026, 0.3741, 0.2818, 0.3849, 0.2836, 0.6684, 0.298, 0.6624, 0.3128, 0.6528, 0.3102, 0.6561, 0.2976, 0.3869, 0.3146, 0.3771, 0.3177, 0.3703, 0.3026, 0.383, 0.3019, 0.6624, 0.3128, 0.6345, 0.3323, 0.629, 0.3239, 0.6528, 0.3102, 0.4116, 0.3277, 0.4064, 0.3365, 0.3771, 0.3177, 0.3869, 0.3146, 0.6345, 0.3323, 0.6155, 0.342, 0.6144, 0.332, 0.629, 0.3239, 0.4267, 0.3354, 0.426, 0.3456, 0.4064, 0.3365, 0.4116, 0.3277, 0.6155, 0.342, 0.5998, 0.3448, 0.601, 0.3336, 0.6144, 0.332, 0.4403, 0.3365, 0.442, 0.3478, 0.426, 0.3456, 0.4267, 0.3354, 0.5998, 0.3448, 0.5773, 0.3402, 0.5849, 0.3277, 0.601, 0.3336, 0.4565, 0.33, 0.4646, 0.3422, 0.442, 0.3478, 0.4403, 0.3365, 0.601, 0.3336, 0.5849, 0.3277, 0.5906, 0.3215, 0.6018, 0.3285, 0.4504, 0.3239, 0.4565, 0.33, 0.4403, 0.3365, 0.4394, 0.3313, 0.6144, 0.332, 0.601, 0.3336, 0.6018, 0.3285, 0.6133, 0.3271, 0.4394, 0.3313, 0.4403, 0.3365, 0.4267, 0.3354, 0.4276, 0.3304, 0.629, 0.3239, 0.6144, 0.332, 0.6133, 0.3271, 0.6269, 0.3205, 0.4276, 0.3304, 0.4267, 0.3354, 0.4116, 0.3277, 0.4136, 0.3242, 0.6528, 0.3102, 0.629, 0.3239, 0.6269, 0.3205, 0.6462, 0.3064, 0.4136, 0.3242, 0.4116, 0.3277, 0.3869, 0.3146, 0.3934, 0.3105, 0.6561, 0.2976, 0.6528, 0.3102, 0.6462, 0.3064, 0.6495, 0.2962, 0.3934, 0.3105, 0.3869, 0.3146, 0.383, 0.3019, 0.3897, 0.3002, 0.6537, 0.28, 0.6561, 0.2976, 0.6495, 0.2962, 0.6478, 0.2835, 0.3897, 0.3002, 0.383, 0.3019, 0.3849, 0.2836, 0.391, 0.2871, 0.6325, 0.2629, 0.6537, 0.28, 0.6478, 0.2835, 0.6298, 0.2673, 0.391, 0.2871, 0.3849, 0.2836, 0.4061, 0.2655, 0.4089, 0.27, 0.6117, 0.2557, 0.6325, 0.2629, 0.6298, 0.2673, 0.6126, 0.2616, 0.4089, 0.27, 0.4061, 0.2655, 0.4271, 0.2577, 0.4263, 0.2637, 0.5807, 0.2666, 0.6117, 0.2557, 0.6126, 0.2616, 0.5852, 0.271, 0.4263, 0.2637, 0.4271, 0.2577, 0.4587, 0.268, 0.4544, 0.2726, 0.5718, 0.2773, 0.5807, 0.2666, 0.5852, 0.271, 0.5781, 0.2819, 0.4544, 0.2726, 0.4587, 0.268, 0.4681, 0.2786, 0.4618, 0.2834, 0.5849, 0.3277, 0.5731, 0.3114, 0.5795, 0.3093, 0.5906, 0.3215, 0.4612, 0.3112, 0.4678, 0.3131, 0.4565, 0.33, 0.4504, 0.3239, 0.5731, 0.3114, 0.5684, 0.2929, 0.5775, 0.2938, 0.5795, 0.3093, 0.4628, 0.2954, 0.472, 0.2943, 0.4678, 0.3131, 0.4612, 0.3112, 0.5684, 0.2929, 0.5718, 0.2773, 0.5781, 0.2819, 0.5775, 0.2938, 0.4618, 0.2834, 0.4681, 0.2786, 0.472, 0.2943, 0.4628, 0.2954, 0.5219, 0.386, 0.5531, 0.3905, 0.5532, 0.4331, 0.523, 0.4336, 0.4928, 0.4345, 0.4909, 0.3919, 0.5219, 0.386, 0.523, 0.4336, 0.5531, 0.3905, 0.6048, 0.3978, 0.6098, 0.4315, 0.5532, 0.4331, 0.4359, 0.4357, 0.4393, 0.4015, 0.4909, 0.3919, 0.4928, 0.4345, 0.6048, 0.3978, 0.6268, 0.3958, 0.6482, 0.4193, 0.6098, 0.4315, 0.3965, 0.4254, 0.4169, 0.4006, 0.4393, 0.4015, 0.4359, 0.4357, 0.6268, 0.3958, 0.6628, 0.3725, 0.6921, 0.3883, 0.6482, 0.4193, 0.3503, 0.3962, 0.3793, 0.3787, 0.4169, 0.4006, 0.3965, 0.4254, 0.6628, 0.3725, 0.6974, 0.3327, 0.7263, 0.3418, 0.6921, 0.3883, 0.3128, 0.3506, 0.342, 0.3397, 0.3793, 0.3787, 0.3503, 0.3962, 0.6974, 0.3327, 0.7073, 0.3101, 0.7359, 0.3121, 0.7263, 0.3418, 0.3011, 0.3206, 0.3307, 0.3169, 0.342, 0.3397, 0.3128, 0.3506, 0.7073, 0.3101, 0.7153, 0.2654, 0.7299, 0.2564, 0.7359, 0.3121, 0.3049, 0.2611, 0.3205, 0.2703, 0.3307, 0.3169, 0.3011, 0.3206, 0.7153, 0.2654, 0.6764, 0.2332, 0.6982, 0.2169, 0.7299, 0.2564, 0.3374, 0.2192, 0.3603, 0.2359, 0.3205, 0.2703, 0.3049, 0.2611, 0.6764, 0.2332, 0.6474, 0.2005, 0.6631, 0.1907, 0.6982, 0.2169, 0.3735, 0.1919, 0.3897, 0.2019, 0.3603, 0.2359, 0.3374, 0.2192, 0.6269, 0.01561, 0.6494, 0.02238, 0.6605, 0.07608, 0.6214, 0.04809, 0.3768, 0.0753, 0.3888, 0.02159, 0.4113, 0.01513, 0.4164, 0.04763, 0.5675, 0.000144, 0.6269, 0.01561, 0.6214, 0.04809, 0.5772, 0.0328, 0.4164, 0.04763, 0.4113, 0.01513, 0.4706, 0.000144, 0.4608, 0.03266, 0.5189, 0.02489, 0.5675, 0.000144, 0.5772, 0.0328, 0.5474, 0.04172, 0.4608, 0.03266, 0.4706, 0.000144, 0.5189, 0.02489, 0.4905, 0.04167, 0.5403, 0.05381, 0.5189, 0.05029, 0.5189, 0.02489, 0.5474, 0.04172, 0.5189, 0.02489, 0.5189, 0.05029, 0.4976, 0.05377, 0.4905, 0.04167, 0.5519, 0.05834, 0.5403, 0.05381, 0.5474, 0.04172, 0.5581, 0.05387, 0.4905, 0.04167, 0.4976, 0.05377, 0.486, 0.05827, 0.4798, 0.05378, 0.5551, 0.0619, 0.5519, 0.05834, 0.5581, 0.05387, 0.577, 0.058, 0.4798, 0.05378, 0.486, 0.05827, 0.4828, 0.06183, 0.4609, 0.05785, 0.5638, 0.07659, 0.5551, 0.0619, 0.577, 0.058, 0.6117, 0.07827, 0.4609, 0.05785, 0.4828, 0.06183, 0.474, 0.07651, 0.4259, 0.07799, 0.577, 0.058, 0.5772, 0.0328, 0.6214, 0.04809, 0.6117, 0.07827, 0.4164, 0.04763, 0.4608, 0.03266, 0.4609, 0.05785, 0.4259, 0.07799, 0.577, 0.058, 0.5581, 0.05387, 0.5474, 0.04172, 0.5772, 0.0328, 0.4905, 0.04167, 0.4798, 0.05378, 0.4609, 0.05785, 0.4608, 0.03266, 0.6267, 0.1114, 0.6117, 0.07827, 0.6214, 0.04809, 0.6605, 0.07608, 0.4164, 0.04763, 0.4259, 0.07799, 0.4106, 0.1112, 0.3768, 0.0753, 0.5831, 0.1085, 0.5638, 0.07659, 0.6117, 0.07827, 0.6267, 0.1114, 0.4259, 0.07799, 0.474, 0.07651, 0.4545, 0.1085, 0.4106, 0.1112, 0.5961, 0.1334, 0.6295, 0.1305, 0.6235, 0.1468, 0.6012, 0.1479, 0.4137, 0.1472, 0.4076, 0.1306, 0.4414, 0.1336, 0.4363, 0.1482, 0.5831, 0.1085, 0.6267, 0.1114, 0.6295, 0.1305, 0.5961, 0.1334, 0.4076, 0.1306, 0.4106, 0.1112, 0.4545, 0.1085, 0.4414, 0.1336, 0.6055, 0.1651, 0.6012, 0.1479, 0.6235, 0.1468, 0.6193, 0.1598, 0.4137, 0.1472, 0.4363, 0.1482, 0.432, 0.1656, 0.418, 0.1604, 0.6055, 0.1651, 0.6193, 0.1598, 0.6631, 0.1907, 0.6474, 0.2005, 0.3735, 0.1919, 0.418, 0.1604, 0.432, 0.1656, 0.3897, 0.2019, 0.9459, 0.07957, 0.8862, 0.1218, 0.8491, 0.09973, 0.8918, 0.03692, 0.1831, 0.09213, 0.1413, 0.1125, 0.07896, 0.06072, 0.1423, 0.02147, 0.8918, 0.03692, 0.8491, 0.09973, 0.7885, 0.08083, 0.8056, 0.01079, 0.2464, 0.07651, 0.1831, 0.09213, 0.1423, 0.02147, 0.2326, 0.003484, 0.8056, 0.01079, 0.7885, 0.08083, 0.687, 0.0772, 0.6724, 0.0222, 0.3499, 0.07596, 0.2464, 0.07651, 0.2326, 0.003484, 0.366, 0.02099, 0.6724, 0.0222, 0.687, 0.0772, 0.6605, 0.07608, 0.6494, 0.02238, 0.3768, 0.0753, 0.3499, 0.07596, 0.366, 0.02099, 0.3888, 0.02159, 0.6267, 0.1114, 0.6605, 0.07608, 0.687, 0.0772, 0.6295, 0.1305, 0.3499, 0.07596, 0.3768, 0.0753, 0.4106, 0.1112, 0.4076, 0.1306, 0.7299, 0.2564, 0.6982, 0.2169, 0.7602, 0.1932, 0.789, 0.2333, 0.2716, 0.1939, 0.3374, 0.2192, 0.3049, 0.2611, 0.2413, 0.237, 0.9945, 0.1677, 0.9091, 0.1833, 0.8862, 0.1218, 0.9459, 0.07957, 0.1413, 0.1125, 0.1079, 0.1791, 0.01183, 0.1554, 0.07896, 0.06072, 0.9117, 0.4024, 0.8629, 0.3386, 0.8941, 0.3019, 0.9629, 0.3448, 0.1238, 0.3155, 0.1606, 0.3568, 0.1064, 0.4327, 0.04397, 0.367, 0.9629, 0.3448, 0.8941, 0.3019, 0.9154, 0.2598, 0.9999, 0.2546, 0.09896, 0.267, 0.1238, 0.3155, 0.04397, 0.367, 0.000144, 0.2591, 0.9999, 0.2546, 0.9154, 0.2598, 0.9091, 0.1833, 0.9945, 0.1677, 0.1079, 0.1791, 0.09896, 0.267, 0.000144, 0.2591, 0.01183, 0.1554, 0.7495, 0.3347, 0.7359, 0.3121, 0.7663, 0.3008, 0.7892, 0.3137, 0.2674, 0.3101, 0.3011, 0.3206, 0.2882, 0.3465, 0.243, 0.3256, 0.7892, 0.3137, 0.7663, 0.3008, 0.8153, 0.2764, 0.8462, 0.2934, 0.2131, 0.2852, 0.2674, 0.3101, 0.243, 0.3256, 0.1785, 0.305, 0.8462, 0.2934, 0.8153, 0.2764, 0.845, 0.2564, 0.8735, 0.2659, 0.1797, 0.2633, 0.2131, 0.2852, 0.1785, 0.305, 0.1471, 0.2743, 0.8735, 0.2659, 0.845, 0.2564, 0.8591, 0.2282, 0.887, 0.2338, 0.1628, 0.2317, 0.1797, 0.2633, 0.1471, 0.2743, 0.1315, 0.2376, 0.8424, 0.1952, 0.875, 0.1847, 0.887, 0.2338, 0.8591, 0.2282, 0.1315, 0.2376, 0.1452, 0.1827, 0.1768, 0.1962, 0.1628, 0.2317, 0.9091, 0.1833, 0.9154, 0.2598, 0.887, 0.2338, 0.875, 0.1847, 0.1315, 0.2376, 0.09896, 0.267, 0.1079, 0.1791, 0.1452, 0.1827, 0.9154, 0.2598, 0.8941, 0.3019, 0.8735, 0.2659, 0.887, 0.2338, 0.1471, 0.2743, 0.1238, 0.3155, 0.09896, 0.267, 0.1315, 0.2376, 0.8941, 0.3019, 0.8629, 0.3386, 0.8462, 0.2934, 0.8735, 0.2659, 0.1785, 0.305, 0.1606, 0.3568, 0.1238, 0.3155, 0.1471, 0.2743, 0.8629, 0.3386, 0.7943, 0.3641, 0.7892, 0.3137, 0.8462, 0.2934, 0.243, 0.3256, 0.2398, 0.3826, 0.1606, 0.3568, 0.1785, 0.305, 0.7702, 0.3795, 0.7495, 0.3347, 0.7892, 0.3137, 0.7943, 0.3641, 0.243, 0.3256, 0.2882, 0.3465, 0.2681, 0.3987, 0.2398, 0.3826, 0.8455, 0.45, 0.7943, 0.3641, 0.8629, 0.3386, 0.9117, 0.4024, 0.1606, 0.3568, 0.2398, 0.3826, 0.1853, 0.4841, 0.1064, 0.4327, 0.8159, 0.4454, 0.7706, 0.4443, 0.7557, 0.4186, 0.7702, 0.3795, 0.287, 0.4429, 0.2714, 0.4733, 0.2193, 0.4772, 0.2681, 0.3987, 0.8159, 0.4454, 0.7702, 0.3795, 0.7943, 0.3641, 0.8455, 0.45, 0.2398, 0.3826, 0.2681, 0.3987, 0.2193, 0.4772, 0.1853, 0.4841, 0.8198, 0.4681, 0.8159, 0.4454, 0.8455, 0.45, 0.1853, 0.4841, 0.2193, 0.4772, 0.2159, 0.5036, 0.7359, 0.3121, 0.7299, 0.2564, 0.789, 0.2333, 0.7663, 0.3008, 0.2413, 0.237, 0.3049, 0.2611, 0.3011, 0.3206, 0.2674, 0.3101, 0.789, 0.2333, 0.8096, 0.2339, 0.8153, 0.2764, 0.7663, 0.3008, 0.2131, 0.2852, 0.2192, 0.2374, 0.2413, 0.237, 0.2674, 0.3101, 0.8096, 0.2339, 0.8293, 0.2196, 0.845, 0.2564, 0.8153, 0.2764, 0.1797, 0.2633, 0.1991, 0.2225, 0.2192, 0.2374, 0.2131, 0.2852, 0.8424, 0.1952, 0.8591, 0.2282, 0.845, 0.2564, 0.8293, 0.2196, 0.1797, 0.2633, 0.1628, 0.2317, 0.1768, 0.1962, 0.1991, 0.2225, 0.687, 0.0772, 0.7885, 0.08083, 0.7865, 0.1176, 0.7155, 0.1397, 0.2467, 0.1148, 0.2464, 0.07651, 0.3499, 0.07596, 0.3195, 0.1394, 0.7602, 0.1932, 0.7155, 0.1397, 0.7865, 0.1176, 0.7855, 0.1523, 0.2467, 0.1148, 0.3195, 0.1394, 0.2716, 0.1939, 0.246, 0.151, 0.6982, 0.2169, 0.6631, 0.1907, 0.7155, 0.1397, 0.7602, 0.1932, 0.3195, 0.1394, 0.3735, 0.1919, 0.3374, 0.2192, 0.2716, 0.1939, 0.6631, 0.1907, 0.6235, 0.1468, 0.6295, 0.1305, 0.7155, 0.1397, 0.4076, 0.1306, 0.4137, 0.1472, 0.3735, 0.1919, 0.3195, 0.1394, 0.6295, 0.1305, 0.687, 0.0772, 0.7155, 0.1397, 0.3195, 0.1394, 0.3499, 0.07596, 0.4076, 0.1306, 0.6631, 0.1907, 0.6193, 0.1598, 0.6235, 0.1468, 0.4137, 0.1472, 0.418, 0.1604, 0.3735, 0.1919, 0.8424, 0.1952, 0.8374, 0.1564, 0.8582, 0.1378, 0.875, 0.1847, 0.1717, 0.1323, 0.1966, 0.1552, 0.1768, 0.1962, 0.1452, 0.1827, 0.9091, 0.1833, 0.875, 0.1847, 0.8582, 0.1378, 0.8862, 0.1218, 0.1717, 0.1323, 0.1452, 0.1827, 0.1079, 0.1791, 0.1413, 0.1125, 0.7855, 0.1523, 0.7865, 0.1176, 0.8582, 0.1378, 0.8374, 0.1564, 0.1717, 0.1323, 0.2467, 0.1148, 0.246, 0.151, 0.1966, 0.1552, 0.7885, 0.08083, 0.8491, 0.09973, 0.8582, 0.1378, 0.7865, 0.1176, 0.1717, 0.1323, 0.1831, 0.09213, 0.2464, 0.07651, 0.2467, 0.1148, 0.8862, 0.1218, 0.8582, 0.1378, 0.8491, 0.09973, 0.1831, 0.09213, 0.1717, 0.1323, 0.1413, 0.1125, 0.5062, 0.9049, 0.4324, 0.8949, 0.4388, 0.8702, 0.4911, 0.8817, 0.3159, 0.8682, 0.3216, 0.8932, 0.2472, 0.9012, 0.263, 0.8783, 0.5062, 0.9049, 0.4911, 0.8817, 0.5728, 0.8605, 0.6048, 0.8799, 0.1815, 0.8547, 0.263, 0.8783, 0.2472, 0.9012, 0.1487, 0.8733, 0.6048, 0.8799, 0.5728, 0.8605, 0.5864, 0.794, 0.62, 0.7916, 0.1697, 0.7875, 0.1815, 0.8547, 0.1487, 0.8733, 0.1361, 0.7841, 0.62, 0.7916, 0.5864, 0.794, 0.549, 0.7464, 0.5638, 0.7392, 0.2087, 0.7409, 0.1697, 0.7875, 0.1361, 0.7841, 0.1941, 0.7332, 0.5638, 0.7392, 0.549, 0.7464, 0.5003, 0.7117, 0.5083, 0.6977, 0.2584, 0.7075, 0.2087, 0.7409, 0.1941, 0.7332, 0.2508, 0.6932, 0.5083, 0.6977, 0.5003, 0.7117, 0.4386, 0.6807, 0.4348, 0.6589, 0.321, 0.678, 0.2584, 0.7075, 0.2508, 0.6932, 0.3253, 0.6562, 0.5003, 0.7117, 0.5057, 0.7309, 0.453, 0.7, 0.4386, 0.6807, 0.3061, 0.697, 0.2525, 0.7266, 0.2584, 0.7075, 0.321, 0.678, 0.549, 0.7464, 0.5429, 0.7558, 0.5057, 0.7309, 0.5003, 0.7117, 0.2525, 0.7266, 0.2146, 0.7504, 0.2087, 0.7409, 0.2584, 0.7075, 0.5864, 0.794, 0.5681, 0.7874, 0.5429, 0.7558, 0.549, 0.7464, 0.2146, 0.7504, 0.1883, 0.7814, 0.1697, 0.7875, 0.2087, 0.7409, 0.5728, 0.8605, 0.5555, 0.8264, 0.5681, 0.7874, 0.5864, 0.794, 0.1883, 0.7814, 0.1998, 0.8209, 0.1815, 0.8547, 0.1697, 0.7875, 0.4911, 0.8817, 0.5012, 0.8444, 0.5555, 0.8264, 0.5728, 0.8605, 0.1998, 0.8209, 0.2538, 0.8405, 0.263, 0.8783, 0.1815, 0.8547, 0.4911, 0.8817, 0.4388, 0.8702, 0.4578, 0.84, 0.5012, 0.8444, 0.2976, 0.8374, 0.3159, 0.8682, 0.263, 0.8783, 0.2538, 0.8405, 0.7602, 0.1932, 0.7855, 0.1523, 0.796, 0.177, 0.7832, 0.1874, 0.2336, 0.1756, 0.246, 0.151, 0.2716, 0.1939, 0.247, 0.1871, 0.391, 0.6119, 0.4348, 0.6589, 0.4386, 0.6807, 0.3948, 0.6861, 0.321, 0.678, 0.3253, 0.6562, 0.3699, 0.6102, 0.3648, 0.6844, 0.789, 0.2333, 0.7602, 0.1932, 0.7832, 0.1874, 0.8096, 0.2339, 0.247, 0.1871, 0.2716, 0.1939, 0.2413, 0.237, 0.2192, 0.2374, 0.3917, 0.8621, 0.4016, 0.8415, 0.4388, 0.8702, 0.4324, 0.8949, 0.3159, 0.8682, 0.354, 0.8403, 0.3634, 0.8613, 0.3216, 0.8932, 0.4386, 0.6807, 0.453, 0.7, 0.435, 0.7183, 0.3948, 0.6861, 0.3237, 0.7157, 0.3061, 0.697, 0.321, 0.678, 0.3648, 0.6844, 0.4337, 0.7297, 0.3847, 0.7103, 0.3948, 0.6861, 0.435, 0.7183, 0.3648, 0.6844, 0.3744, 0.709, 0.3247, 0.7272, 0.3237, 0.7157, 0.411, 0.7477, 0.3847, 0.7103, 0.4337, 0.7297, 0.4278, 0.7428, 0.3247, 0.7272, 0.3744, 0.709, 0.347, 0.7458, 0.3303, 0.7405, 0.4181, 0.7849, 0.3847, 0.7954, 0.3847, 0.7103, 0.411, 0.7477, 0.3744, 0.709, 0.3723, 0.7945, 0.339, 0.7831, 0.347, 0.7458, 0.4016, 0.8415, 0.3847, 0.7954, 0.4181, 0.7849, 0.4313, 0.8175, 0.339, 0.7831, 0.3723, 0.7945, 0.354, 0.8403, 0.3248, 0.8155, 0.4388, 0.8702, 0.4016, 0.8415, 0.4313, 0.8175, 0.4578, 0.84, 0.3248, 0.8155, 0.354, 0.8403, 0.3159, 0.8682, 0.2976, 0.8374, 0.8096, 0.2339, 0.8163, 0.2031, 0.8251, 0.2098, 0.8293, 0.2196, 0.1998, 0.2148, 0.2098, 0.2062, 0.2192, 0.2374, 0.1991, 0.2225, 0.8096, 0.2339, 0.7832, 0.1874, 0.8022, 0.1846, 0.8163, 0.2031, 0.2265, 0.1831, 0.247, 0.1871, 0.2192, 0.2374, 0.2098, 0.2062, 0.7832, 0.1874, 0.796, 0.177, 0.8022, 0.1846, 0.2265, 0.1831, 0.2336, 0.1756, 0.247, 0.1871, 0.4578, 0.84, 0.4313, 0.8175, 0.4485, 0.8046, 0.4734, 0.8247, 0.3079, 0.802, 0.3248, 0.8155, 0.2976, 0.8374, 0.2824, 0.8215, 0.4313, 0.8175, 0.4181, 0.7849, 0.4359, 0.7796, 0.4485, 0.8046, 0.3212, 0.7772, 0.339, 0.7831, 0.3248, 0.8155, 0.3079, 0.802, 0.4181, 0.7849, 0.411, 0.7477, 0.4237, 0.7542, 0.4359, 0.7796, 0.3341, 0.752, 0.347, 0.7458, 0.339, 0.7831, 0.3212, 0.7772, 0.411, 0.7477, 0.4278, 0.7428, 0.4379, 0.7498, 0.4237, 0.7542, 0.3199, 0.7473, 0.3303, 0.7405, 0.347, 0.7458, 0.3341, 0.752, 0.4278, 0.7428, 0.4337, 0.7297, 0.4454, 0.732, 0.4379, 0.7498, 0.3129, 0.7292, 0.3247, 0.7272, 0.3303, 0.7405, 0.3199, 0.7473, 0.4337, 0.7297, 0.435, 0.7183, 0.441, 0.7244, 0.4454, 0.732, 0.3175, 0.7217, 0.3237, 0.7157, 0.3247, 0.7272, 0.3129, 0.7292, 0.435, 0.7183, 0.453, 0.7, 0.4553, 0.7137, 0.441, 0.7244, 0.3035, 0.7107, 0.3061, 0.697, 0.3237, 0.7157, 0.3175, 0.7217, 0.5012, 0.8444, 0.4578, 0.84, 0.4734, 0.8247, 0.5125, 0.8288, 0.2824, 0.8215, 0.2976, 0.8374, 0.2538, 0.8405, 0.243, 0.8246, 0.5555, 0.8264, 0.5012, 0.8444, 0.5125, 0.8288, 0.5509, 0.8118, 0.243, 0.8246, 0.2538, 0.8405, 0.1998, 0.8209, 0.2048, 0.8064, 0.5681, 0.7874, 0.5555, 0.8264, 0.5509, 0.8118, 0.5521, 0.7877, 0.2048, 0.8064, 0.1998, 0.8209, 0.1883, 0.7814, 0.2043, 0.7822, 0.5429, 0.7558, 0.5681, 0.7874, 0.5521, 0.7877, 0.5394, 0.7645, 0.2043, 0.7822, 0.1883, 0.7814, 0.2146, 0.7504, 0.2178, 0.7593, 0.5057, 0.7309, 0.5429, 0.7558, 0.5394, 0.7645, 0.5084, 0.7431, 0.2178, 0.7593, 0.2146, 0.7504, 0.2525, 0.7266, 0.2494, 0.7387, 0.453, 0.7, 0.5057, 0.7309, 0.5084, 0.7431, 0.4553, 0.7137, 0.2494, 0.7387, 0.2525, 0.7266, 0.3061, 0.697, 0.3035, 0.7107, 0.4379, 0.7498, 0.4454, 0.732, 0.4708, 0.7484, 0.4548, 0.7617, 0.287, 0.745, 0.3129, 0.7292, 0.3199, 0.7473, 0.3027, 0.7587, 0.4548, 0.7617, 0.4708, 0.7484, 0.4889, 0.7705, 0.4754, 0.7839, 0.2683, 0.7667, 0.287, 0.745, 0.3027, 0.7587, 0.2814, 0.7805, 0.4754, 0.7839, 0.4889, 0.7705, 0.5037, 0.7876, 0.4945, 0.8025, 0.253, 0.7834, 0.2683, 0.7667, 0.2814, 0.7805, 0.2618, 0.7986, 0.4945, 0.8025, 0.5037, 0.7876, 0.5186, 0.7916, 0.5168, 0.8073, 0.2379, 0.787, 0.253, 0.7834, 0.2618, 0.7986, 0.2392, 0.8029, 0.5125, 0.8288, 0.4734, 0.8247, 0.4945, 0.8025, 0.5168, 0.8073, 0.2618, 0.7986, 0.2824, 0.8215, 0.243, 0.8246, 0.2392, 0.8029, 0.4485, 0.8046, 0.4754, 0.7839, 0.4945, 0.8025, 0.4734, 0.8247, 0.2618, 0.7986, 0.2814, 0.7805, 0.3079, 0.802, 0.2824, 0.8215, 0.4485, 0.8046, 0.4359, 0.7796, 0.4548, 0.7617, 0.4754, 0.7839, 0.3027, 0.7587, 0.3212, 0.7772, 0.3079, 0.802, 0.2814, 0.7805, 0.4379, 0.7498, 0.4548, 0.7617, 0.4359, 0.7796, 0.4237, 0.7542, 0.3212, 0.7772, 0.3027, 0.7587, 0.3199, 0.7473, 0.3341, 0.752, 0.441, 0.7244, 0.4553, 0.7137, 0.4708, 0.7484, 0.4454, 0.732, 0.287, 0.745, 0.3035, 0.7107, 0.3175, 0.7217, 0.3129, 0.7292, 0.5084, 0.7431, 0.4889, 0.7705, 0.4708, 0.7484, 0.4553, 0.7137, 0.287, 0.745, 0.2683, 0.7667, 0.2494, 0.7387, 0.3035, 0.7107, 0.5394, 0.7645, 0.5037, 0.7876, 0.4889, 0.7705, 0.5084, 0.7431, 0.2683, 0.7667, 0.253, 0.7834, 0.2178, 0.7593, 0.2494, 0.7387, 0.5521, 0.7877, 0.5186, 0.7916, 0.5037, 0.7876, 0.5394, 0.7645, 0.253, 0.7834, 0.2379, 0.787, 0.2043, 0.7822, 0.2178, 0.7593, 0.5509, 0.8118, 0.5168, 0.8073, 0.5186, 0.7916, 0.5521, 0.7877, 0.2379, 0.787, 0.2392, 0.8029, 0.2048, 0.8064, 0.2043, 0.7822, 0.5125, 0.8288, 0.5168, 0.8073, 0.5509, 0.8118, 0.2048, 0.8064, 0.2392, 0.8029, 0.243, 0.8246, 0.5083, 0.6977, 0.4348, 0.6589, 0.4841, 0.6288, 0.5434, 0.6835, 0.2769, 0.6251, 0.3253, 0.6562, 0.2508, 0.6932, 0.2161, 0.6781, 0.5638, 0.7392, 0.5083, 0.6977, 0.5434, 0.6835, 0.5811, 0.7269, 0.2161, 0.6781, 0.2508, 0.6932, 0.1941, 0.7332, 0.1772, 0.7204, 0.62, 0.7916, 0.5638, 0.7392, 0.5811, 0.7269, 0.6167, 0.76, 0.1772, 0.7204, 0.1941, 0.7332, 0.1361, 0.7841, 0.1404, 0.7524, 0.7075, 0.7599, 0.62, 0.7916, 0.6167, 0.76, 0.6606, 0.7412, 0.1404, 0.7524, 0.1361, 0.7841, 0.04953, 0.7488, 0.09704, 0.7321, 0.7455, 0.6521, 0.7075, 0.7599, 0.6606, 0.7412, 0.6773, 0.6704, 0.09704, 0.7321, 0.04953, 0.7488, 0.01941, 0.6397, 0.08356, 0.662, 0.7408, 0.5724, 0.7455, 0.6521, 0.6773, 0.6704, 0.6714, 0.5927, 0.08356, 0.662, 0.01941, 0.6397, 0.03366, 0.5644, 0.09282, 0.5899, 0.6773, 0.6704, 0.5434, 0.6835, 0.4841, 0.6288, 0.6714, 0.5927, 0.2769, 0.6251, 0.2161, 0.6781, 0.08356, 0.662, 0.09282, 0.5899, 0.6773, 0.6704, 0.6606, 0.7412, 0.5811, 0.7269, 0.5434, 0.6835, 0.1772, 0.7204, 0.09704, 0.7321, 0.08356, 0.662, 0.2161, 0.6781, 0.6606, 0.7412, 0.6167, 0.76, 0.5811, 0.7269, 0.1772, 0.7204, 0.1404, 0.7524, 0.09704, 0.7321, 0.8424, 0.1952, 0.8293, 0.2196, 0.8346, 0.2069, 0.8347, 0.207, 0.03366, 0.5644, 0.05122, 0.5227, 0.145, 0.5626, 0.09282, 0.5899, 0.6204, 0.5657, 0.6714, 0.5927, 0.4841, 0.6288, 0.4981, 0.5523, 0.2769, 0.6251, 0.09282, 0.5899, 0.145, 0.5626, 0.2642, 0.5501, 0.391, 0.6119, 0.4981, 0.5523, 0.4841, 0.6288, 0.4348, 0.6589, 0.2769, 0.6251, 0.2642, 0.5501, 0.3699, 0.6102, 0.3253, 0.6562])
me_suzanne.use_remesh_fix_poles = True
me_suzanne.use_remesh_preserve_attributes = False
me_suzanne.use_mirror_vertex_groups = False
me_suzanne.update()

# ---- objects
ob_suzanne = bpy.data.objects.new('Suzanne', me_suzanne)

# ---- transforms, parenting, visibility, modifiers, constraints
ob_suzanne.location = (0.0, 0.0, 0.0)
ob_suzanne.lineart.crease_threshold = 0.0

# ---- collection membership
col_collection.objects.link(ob_suzanne)

# ---- scene / render settings (as saved in the file)
scene.frame_start = 1; scene.frame_end = 250; scene.frame_set(1)
scene.render.engine = 'BLENDER_EEVEE_NEXT'
scene.cycles.use_denoising = False
scene.cycles.samples = 128
scene.cycles.sampling_pattern = 'TABULATED_SOBOL'
scene.cycles.use_adaptive_sampling = False
scene.cycles.use_light_tree = False
scene.view_settings.view_transform = 'Filmic'
bpy.context.view_layer.update()

# ---- added for rendering (the .blend has no active camera and no usable light): camera, sun
cam_auto = bpy.data.cameras.new('AutoCamera')
cam_auto.lens = 50.0
cam_auto.sensor_width = 36.0
cam_auto.clip_end = 1000.0
ob_auto_camera = bpy.data.objects.new('AutoCamera', cam_auto)
scene.collection.objects.link(ob_auto_camera)
ob_auto_camera.location = (3.49307, -4.58637, 3.18914)
ob_auto_camera.rotation_euler = (1.09748, -7.21219e-08, 0.694738)
scene.camera = ob_auto_camera
light_auto_sun = bpy.data.lights.new('AutoSun', 'SUN')
light_auto_sun.energy = 3.0
light_auto_sun.angle = 0.0523599
ob_auto_sun = bpy.data.objects.new('AutoSun', light_auto_sun)
scene.collection.objects.link(ob_auto_sun)
ob_auto_sun.rotation_euler = (0.872665, 0.174533, 0.523599)
bpy.context.view_layer.update()
